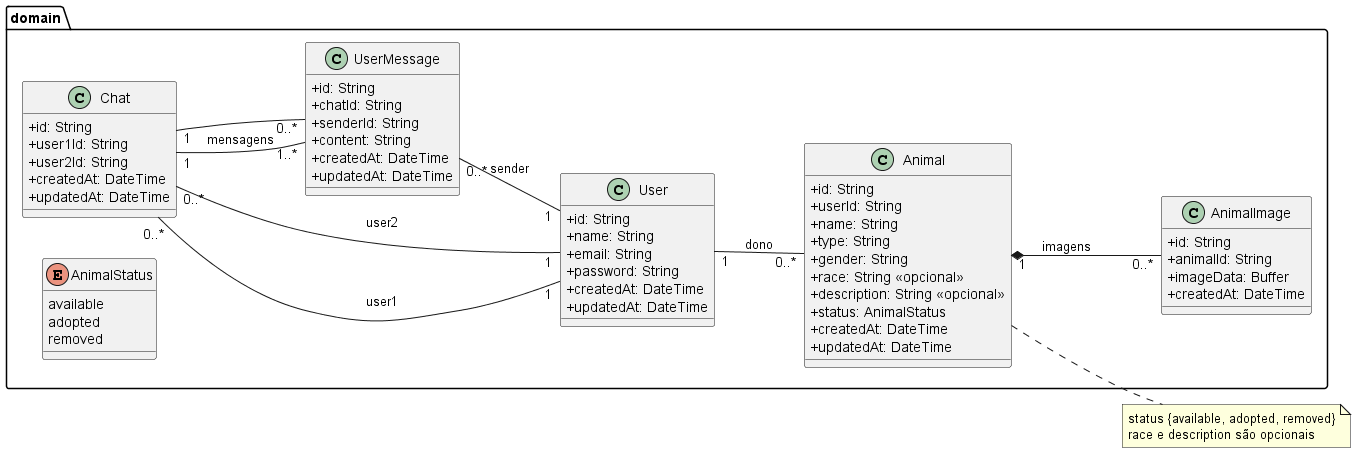

The diagram above was rendered by PlantUML. Its source (embedded in the PNG):
@startuml
left to right direction
skinparam classAttributeIconSize 0
skinparam shadowing false

package "domain" {
  class User {
    +id: String
    +name: String
    +email: String
    +password: String
    +createdAt: DateTime
    +updatedAt: DateTime
  }

  class Animal {
    +id: String
    +userId: String
    +name: String
    +type: String
    +gender: String
    +race: String <<opcional>>
    +description: String <<opcional>>
    +status: AnimalStatus
    +createdAt: DateTime
    +updatedAt: DateTime
  }

  class AnimalImage {
    +id: String
    +animalId: String
    +imageData: Buffer
    +createdAt: DateTime
  }

  class Chat {
    +id: String
    +user1Id: String
    +user2Id: String
    +createdAt: DateTime
    +updatedAt: DateTime
  }

  class UserMessage {
    +id: String
    +chatId: String
    +senderId: String
    +content: String
    +createdAt: DateTime
    +updatedAt: DateTime
  }

  enum AnimalStatus {
    available
    adopted
    removed
  }
}

' relações essenciais (rótulos mínimos)
User "1" -- "0..*" Animal : dono
Animal "1" *-- "0..*" AnimalImage : imagens

' papéis do Chat já existem no código → sem legenda extra
Chat "0..*" -- "1" User : user1
Chat "0..*" -- "1" User : user2

Chat "1" -- "1..*" UserMessage : mensagens
UserMessage "0..*" -- "1" User : sender
UserMessage "0..*" -- "1" Chat

' notas curtas e objetivas
note right of Animal
  status {available, adopted, removed}
  race e description são opcionais
end note

@enduml